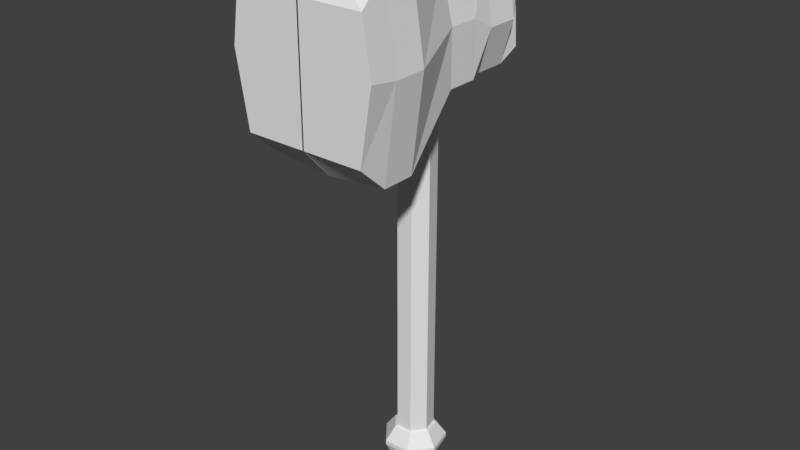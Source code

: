 # Source: untitled.blend  (saved by Blender 2.77.0; exported with 4.5.12 LTS)
import bpy
from mathutils import Matrix  # noqa: F401  (used for matrix-valued properties, if any)

bpy.ops.wm.read_factory_settings(use_empty=True)
scene = bpy.context.scene
scene.name = 'Scene'

# ---- collections
col_collection_1 = bpy.data.collections.new('Collection 1'); scene.collection.children.link(col_collection_1)

# ---- world
world_world = bpy.data.worlds.new('World'); scene.world = world_world
world_world.color = (0.05088, 0.05088, 0.05088)
world_world.use_sun_shadow = False
world_world.sun_shadow_jitter_overblur = 0.0
world_world.cycles.sampling_method = 'MANUAL'

# ---- meshes
me_cylinder_001 = bpy.data.meshes.new('Cylinder.001')
me_cylinder_001.from_pydata([(0.0, 1.0, -18.48), (0.0, 1.0, 3.612), (0.7818, 0.6235, -18.48), (0.7818, 0.6235, 3.612), (0.9749, -0.2225, -18.48), (0.9749, -0.2225, 3.612), (0.4339, -0.901, -18.48), (0.4339, -0.901, 3.612), (-0.4339, -0.901, -18.48), (-0.4339, -0.901, 3.612), (-0.9749, -0.2225, -18.48), (-0.9749, -0.2225, 3.612), (-0.7818, 0.6235, -18.48), (-0.7818, 0.6235, 3.612), (0.0, 1.0, 2.612), (0.7818, 0.6235, 2.612), (0.9749, -0.2225, 2.612), (0.4339, -0.901, 2.612), (-0.4339, -0.901, 2.612), (-0.9749, -0.2225, 2.612), (-0.7818, 0.6235, 2.612), (-0.7818, 0.6235, -10.21), (-0.9749, -0.2225, -10.21), (-0.4339, -0.901, -10.21), (0.4339, -0.901, -10.21), (0.9749, -0.2225, -10.21), (0.7818, 0.6235, -10.21), (0.0, 1.0, -10.21), (0.0, 1.0, -16.09), (0.7818, 0.6235, -16.09), (0.9749, -0.2225, -16.09), (0.4339, -0.901, -16.09), (-0.4339, -0.901, -16.09), (-0.9749, -0.2225, -16.09), (-0.7818, 0.6235, -16.09), (0.8933, 0.7124, -16.15), (1.315, 1.049, -16.9), (1.114, -0.2543, -16.15), (1.64, -0.3742, -16.9), (0.4958, -1.029, -16.15), (0.7297, -1.515, -16.9), (-0.4958, -1.029, -16.15), (-0.7297, -1.515, -16.9), (-1.114, -0.2543, -16.15), (-1.64, -0.3742, -16.9), (-0.8933, 0.7124, -16.15), (-1.315, 1.049, -16.9), (2.322e-08, 1.682, -16.9), (4.857e-09, 1.143, -16.15), (0.8521, 0.6795, -18.41), (1.315, 1.049, -17.14), (1.063, -0.2425, -18.41), (1.64, -0.3742, -17.14), (0.4729, -0.982, -18.41), (0.7297, -1.515, -17.14), (-0.4729, -0.982, -18.41), (-0.7297, -1.515, -17.14), (-1.063, -0.2425, -18.41), (-1.64, -0.3742, -17.14), (-0.8521, 0.6795, -18.41), (-1.315, 1.049, -17.14), (2.322e-08, 1.682, -17.14), (3.062e-09, 1.09, -18.41)], [], [(14, 1, 3, 15), (15, 3, 5, 16), (16, 5, 7, 17), (17, 7, 9, 18), (18, 9, 11, 19), (3, 1, 13, 11, 9, 7, 5), (19, 11, 13, 20), (20, 13, 1, 14), (0, 2, 4, 6, 8, 10, 12), (21, 20, 14, 27), (22, 19, 20, 21), (23, 18, 19, 22), (24, 17, 18, 23), (25, 16, 17, 24), (26, 15, 16, 25), (27, 14, 15, 26), (37, 30, 31, 39), (61, 47, 36, 50), (39, 31, 32, 41), (41, 32, 33, 43), (43, 33, 34, 45), (45, 34, 28, 48), (0, 62, 49, 2), (28, 27, 26, 29), (12, 59, 62, 0), (10, 57, 59, 12), (8, 55, 57, 10), (6, 53, 55, 8), (4, 51, 53, 6), (2, 49, 51, 4), (50, 36, 38, 52), (48, 28, 29, 35), (52, 38, 40, 54), (54, 40, 42, 56), (56, 42, 44, 58), (58, 44, 46, 60), (60, 46, 47, 61), (48, 35, 36, 47), (35, 37, 38, 36), (37, 39, 40, 38), (39, 41, 42, 40), (41, 43, 44, 42), (43, 45, 46, 44), (45, 48, 47, 46), (60, 61, 62, 59), (58, 60, 59, 57), (56, 58, 57, 55), (54, 56, 55, 53), (52, 54, 53, 51), (50, 52, 51, 49), (61, 50, 49, 62), (35, 29, 30, 37), (29, 26, 25, 30), (30, 25, 24, 31), (31, 24, 23, 32), (32, 23, 22, 33), (33, 22, 21, 34), (34, 21, 27, 28)])
me_cylinder_001.use_remesh_preserve_volume = False
me_cylinder_001.use_remesh_preserve_attributes = False
me_cylinder_001.use_mirror_vertex_groups = False
me_cylinder_001.update()
me_cone_002 = bpy.data.meshes.new('Cone.002')
me_cone_002.from_pydata([(0.0, 1.0, -1.0), (0.7071, 0.7071, -1.0), (1.0, -4.371e-08, -1.0), (0.7071, -0.7071, -1.0), (-8.742e-08, -1.0, -1.0), (0.0, 0.0, 1.0), (-0.7071, -0.7071, -1.0), (-1.0, 1.192e-08, -1.0), (-0.7071, 0.7071, -1.0)], [], [(0, 5, 1), (1, 5, 2), (2, 5, 3), (3, 5, 4), (4, 5, 6), (6, 5, 7), (7, 5, 8), (8, 5, 0), (0, 1, 2, 3, 4, 6, 7, 8)])
me_cone_002.use_remesh_preserve_volume = False
me_cone_002.use_remesh_preserve_attributes = False
me_cone_002.use_mirror_vertex_groups = False
me_cone_002.update()
me_cube_001 = bpy.data.meshes.new('Cube.001')
me_cube_001.from_pydata([(0.2087, 2.216, 0.6218), (0.2226, 2.216, 0.1011), (0.3888, 0.7706, 0.647), (0.3656, 0.7706, -0.1058), (0.3656, 1.142, 0.7756), (0.2204, 1.542, 0.6828), (0.2204, 1.732, 0.6828), (0.2226, 1.875, 0.6989), (-0.004001, 2.216, 0.1011), (-0.004001, 2.216, 0.6218), (-0.004001, 0.7706, 0.647), (-0.004001, 0.7706, -0.1058), (0.3656, 1.142, -0.2604), (0.293, 1.542, 0.05572), (0.293, 1.732, 0.05572), (0.2226, 1.875, 0.03849), (-0.004001, 1.875, 0.7449), (-0.004001, 1.732, 0.6828), (-0.004001, 1.542, 0.6828), (-0.004001, 1.142, 0.8735), (-0.004001, 1.875, 0.04434), (-0.004001, 1.732, 0.05572), (-0.004001, 1.542, 0.05572), (-0.004001, 1.142, -0.2959), (0.3656, 0.9418, 0.7756), (0.3656, 0.9418, -0.2604), (-0.004001, 0.9418, 0.8735), (-0.004001, 0.9418, -0.2959), (0.2226, 2.075, 0.03849), (0.2226, 2.075, 0.6989), (-0.004001, 2.075, 0.7449), (-0.004001, 2.075, 0.04434), (0.3888, 0.7706, 0.647), (0.3656, 0.7706, -0.1058), (-0.004001, 0.7706, 0.647), (-0.004001, 0.7706, -0.1058), (0.4383, 0.7706, 0.3262), (0.2087, 2.216, 0.3423), (-0.004001, 0.7706, 0.3262), (-0.004001, 2.216, 0.3423), (-0.004001, 1.875, 0.3315), (-0.004001, 1.732, 0.38), (-0.004001, 1.542, 0.38), (-0.004001, 1.142, 0.3315), (0.2952, 1.875, 0.3003), (0.293, 1.732, 0.38), (0.293, 1.542, 0.38), (0.4383, 1.142, 0.3003), (-0.004001, 0.9418, 0.3315), (0.4383, 0.9418, 0.3003), (0.2952, 2.075, 0.3003), (-0.004001, 2.075, 0.3315), (0.4383, 0.7706, 0.3262), (-0.004001, 0.7706, 0.3262), (-0.004001, 2.216, 0.6218), (0.2087, 2.216, 0.6218), (0.2087, 2.216, 0.3423), (-0.004001, 2.216, 0.3423)], [], [(41, 21, 22, 42), (39, 37, 1, 8), (49, 36, 3, 25), (31, 8, 1, 28), (40, 20, 21, 41), (51, 31, 20, 40), (36, 2, 32, 52), (29, 0, 9, 30), (48, 27, 11, 38), (24, 4, 19, 26), (42, 22, 23, 43), (4, 5, 18, 19), (5, 6, 17, 18), (6, 7, 16, 17), (27, 23, 12, 25), (23, 22, 13, 12), (22, 21, 14, 13), (21, 20, 15, 14), (50, 44, 15, 28), (44, 45, 14, 15), (45, 46, 13, 14), (46, 47, 12, 13), (11, 27, 25, 3), (2, 24, 26, 10), (43, 23, 27, 48), (47, 49, 25, 12), (37, 50, 28, 1), (7, 29, 30, 16), (39, 8, 31, 51), (20, 31, 28, 15), (52, 53, 35, 33), (38, 11, 35, 53), (2, 10, 34, 32), (11, 3, 33, 35), (10, 38, 53, 34), (32, 34, 53, 52), (9, 39, 51, 30), (0, 29, 50, 37), (4, 24, 49, 47), (19, 43, 48, 26), (5, 4, 47, 46), (6, 5, 46, 45), (7, 6, 45, 44), (29, 7, 44, 50), (18, 42, 43, 19), (26, 48, 38, 10), (3, 36, 52, 33), (30, 51, 40, 16), (16, 40, 41, 17), (24, 2, 36, 49), (39, 9, 54, 57), (17, 41, 42, 18), (9, 0, 55, 54), (37, 39, 57, 56), (0, 37, 56, 55), (54, 55, 56, 57)])
me_cube_001.use_remesh_preserve_volume = False
me_cube_001.use_remesh_preserve_attributes = False
me_cube_001.use_mirror_vertex_groups = False
me_cube_001.update()

# ---- objects
ob_cylinder = bpy.data.objects.new('Cylinder', me_cylinder_001)
ob_cone = bpy.data.objects.new('Cone', me_cone_002)
ob_cube = bpy.data.objects.new('Cube', me_cube_001)

# ---- transforms, parenting, visibility, modifiers, constraints
ob_cylinder.location = (0.002249, -0.06026, 0.283)
ob_cylinder.scale = (0.1157, 0.1157, 0.1157)
ob_cylinder.lineart.crease_threshold = 0.0
ob_cone.location = (0.002753, -0.07054, 1.404)
ob_cone.scale = (0.1075, 0.1075, 0.1075)
ob_cone.lineart.crease_threshold = 0.0
ob_cube.location = (0.001881, -1.695, 0.6149)
ob_cube.lineart.crease_threshold = 0.0
_m = ob_cube.modifiers.new('Mirror', 'MIRROR')

# ---- collection membership
col_collection_1.objects.link(ob_cylinder)
col_collection_1.objects.link(ob_cone)
col_collection_1.objects.link(ob_cube)

# ---- scene / render settings (as saved in the file)
scene.frame_start = 1; scene.frame_end = 250; scene.frame_set(1)
scene.render.engine = 'BLENDER_EEVEE_NEXT'
scene.render.resolution_percentage = 50
scene.render.dither_intensity = 0.0
scene.cycles.use_denoising = False
scene.cycles.samples = 128
scene.cycles.sampling_pattern = 'TABULATED_SOBOL'
scene.cycles.light_sampling_threshold = 0.0
scene.cycles.use_adaptive_sampling = False
scene.cycles.use_light_tree = False
scene.cycles.blur_glossy = 0.0
scene.cycles.sample_clamp_indirect = 0.0
scene.view_settings.view_transform = 'Standard'
bpy.context.view_layer.update()

# ---- added for rendering (the .blend has no active camera and no usable light): camera, sun
cam_auto = bpy.data.cameras.new('AutoCamera')
cam_auto.lens = 50.0
cam_auto.sensor_width = 36.0
cam_auto.clip_end = 1000.0
ob_auto_camera = bpy.data.objects.new('AutoCamera', cam_auto)
scene.collection.objects.link(ob_auto_camera)
ob_auto_camera.location = (3.48758, -4.38464, 2.6161)
ob_auto_camera.rotation_euler = (1.09748, -7.21219e-08, 0.694738)
scene.camera = ob_auto_camera
light_auto_sun = bpy.data.lights.new('AutoSun', 'SUN')
light_auto_sun.energy = 3.0
light_auto_sun.angle = 0.0523599
ob_auto_sun = bpy.data.objects.new('AutoSun', light_auto_sun)
scene.collection.objects.link(ob_auto_sun)
ob_auto_sun.rotation_euler = (0.872665, 0.174533, 0.523599)
bpy.context.view_layer.update()
